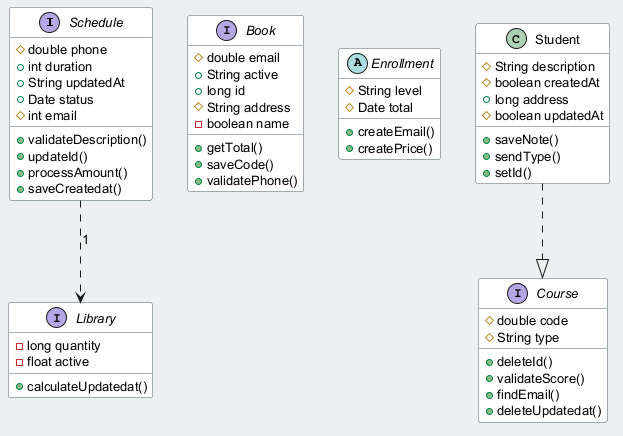

The diagram above was rendered by PlantUML. Its source (embedded in the PNG):
@startuml
skinparam backgroundColor #ECEFF1
skinparam classBackgroundColor #FFFFFF
skinparam classBorderColor #455A64
skinparam defaultFontSize 13
interface Schedule {
  #double phone
  +int duration
  +String updatedAt
  +Date status
  #int email
  +validateDescription()
  +updateId()
  +processAmount()
  +saveCreatedat()
}
interface Library {
  -long quantity
  -float active
  +calculateUpdatedat()
}
interface Book {
  #double email
  +String active
  +long id
  #String address
  -boolean name
  +getTotal()
  +saveCode()
  +validatePhone()
}
abstract class Enrollment {
  #String level
  #Date total
  +createEmail()
  +createPrice()
}
class Student {
  #String description
  #boolean createdAt
  +long address
  #boolean updatedAt
  +saveNote()
  +sendType()
  +setId()
}
interface Course {
  #double code
  #String type
  +deleteId()
  +validateScore()
  +findEmail()
  +deleteUpdatedat()
}
Schedule ..> Library : "1"
Student ..|> Course
@enduml